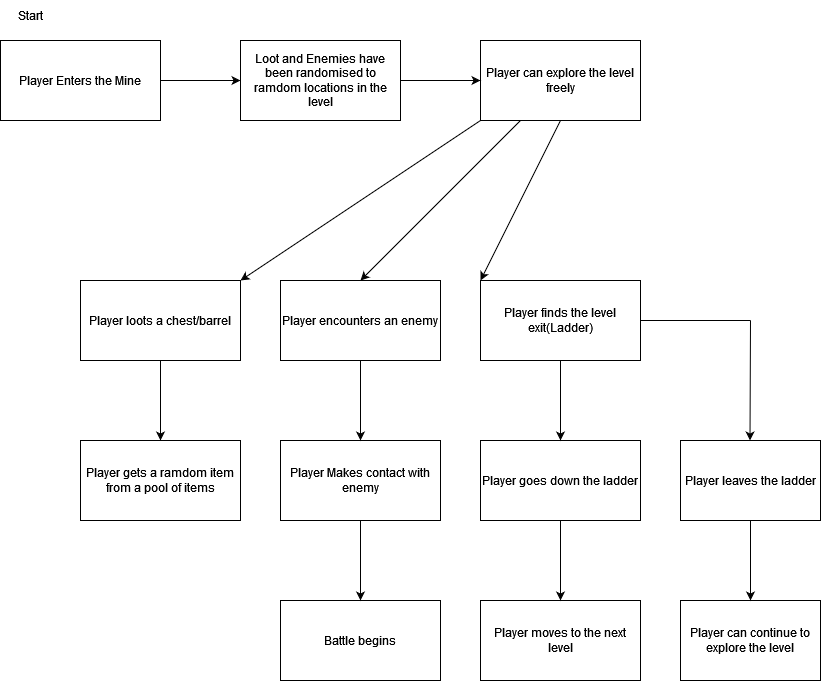

The diagram above was exported from draw.io. Its source (the exported page's mxGraphModel, read from the mxfile embedded in the PNG):
<mxGraphModel dx="2074" dy="1142" grid="1" gridSize="10" guides="1" tooltips="1" connect="1" arrows="1" fold="1" page="1" pageScale="1" pageWidth="827" pageHeight="1169" math="0" shadow="0">
  <root>
    <mxCell id="0" />
    <mxCell id="1" parent="0" />
    <mxCell id="qhueemy-THlVneLe1oPm-1" value="Player Enters the Mine" style="rounded=0;whiteSpace=wrap;html=1;" vertex="1" parent="1">
      <mxGeometry y="80" width="160" height="80" as="geometry" />
    </mxCell>
    <mxCell id="qhueemy-THlVneLe1oPm-2" value="Start" style="text;html=1;align=center;verticalAlign=middle;whiteSpace=wrap;rounded=0;" vertex="1" parent="1">
      <mxGeometry y="40" width="60" height="30" as="geometry" />
    </mxCell>
    <mxCell id="qhueemy-THlVneLe1oPm-3" value="" style="endArrow=classic;html=1;rounded=0;" edge="1" parent="1">
      <mxGeometry width="50" height="50" relative="1" as="geometry">
        <mxPoint x="160" y="120" as="sourcePoint" />
        <mxPoint x="240" y="120" as="targetPoint" />
      </mxGeometry>
    </mxCell>
    <mxCell id="qhueemy-THlVneLe1oPm-4" value="Loot and Enemies have been randomised to ramdom locations in the level" style="rounded=0;whiteSpace=wrap;html=1;" vertex="1" parent="1">
      <mxGeometry x="240" y="80" width="160" height="80" as="geometry" />
    </mxCell>
    <mxCell id="qhueemy-THlVneLe1oPm-5" value="Player can explore the level freely" style="rounded=0;whiteSpace=wrap;html=1;" vertex="1" parent="1">
      <mxGeometry x="480" y="80" width="160" height="80" as="geometry" />
    </mxCell>
    <mxCell id="qhueemy-THlVneLe1oPm-6" value="" style="endArrow=classic;html=1;rounded=0;entryX=0;entryY=0.5;entryDx=0;entryDy=0;" edge="1" parent="1" target="qhueemy-THlVneLe1oPm-5">
      <mxGeometry width="50" height="50" relative="1" as="geometry">
        <mxPoint x="400" y="120" as="sourcePoint" />
        <mxPoint x="450" y="70" as="targetPoint" />
      </mxGeometry>
    </mxCell>
    <mxCell id="qhueemy-THlVneLe1oPm-7" value="" style="endArrow=classic;html=1;rounded=0;" edge="1" parent="1">
      <mxGeometry width="50" height="50" relative="1" as="geometry">
        <mxPoint x="480" y="160" as="sourcePoint" />
        <mxPoint x="240" y="320" as="targetPoint" />
      </mxGeometry>
    </mxCell>
    <mxCell id="qhueemy-THlVneLe1oPm-8" value="Player loots a chest/barrel" style="rounded=0;whiteSpace=wrap;html=1;" vertex="1" parent="1">
      <mxGeometry x="80" y="320" width="160" height="80" as="geometry" />
    </mxCell>
    <mxCell id="qhueemy-THlVneLe1oPm-9" value="" style="endArrow=classic;html=1;rounded=0;" edge="1" parent="1">
      <mxGeometry width="50" height="50" relative="1" as="geometry">
        <mxPoint x="160" y="400" as="sourcePoint" />
        <mxPoint x="160" y="480" as="targetPoint" />
      </mxGeometry>
    </mxCell>
    <mxCell id="qhueemy-THlVneLe1oPm-10" value="Player gets a ramdom item from a pool of items" style="rounded=0;whiteSpace=wrap;html=1;" vertex="1" parent="1">
      <mxGeometry x="80" y="480" width="160" height="80" as="geometry" />
    </mxCell>
    <mxCell id="qhueemy-THlVneLe1oPm-11" value="Player encounters an enemy" style="rounded=0;whiteSpace=wrap;html=1;" vertex="1" parent="1">
      <mxGeometry x="280" y="320" width="160" height="80" as="geometry" />
    </mxCell>
    <mxCell id="qhueemy-THlVneLe1oPm-12" value="" style="endArrow=classic;html=1;rounded=0;entryX=0.5;entryY=0;entryDx=0;entryDy=0;" edge="1" parent="1" target="qhueemy-THlVneLe1oPm-11">
      <mxGeometry width="50" height="50" relative="1" as="geometry">
        <mxPoint x="520" y="160" as="sourcePoint" />
        <mxPoint x="570" y="110" as="targetPoint" />
      </mxGeometry>
    </mxCell>
    <mxCell id="qhueemy-THlVneLe1oPm-13" value="Player Makes contact with enemy" style="rounded=0;whiteSpace=wrap;html=1;" vertex="1" parent="1">
      <mxGeometry x="280" y="480" width="160" height="80" as="geometry" />
    </mxCell>
    <mxCell id="qhueemy-THlVneLe1oPm-14" value="" style="endArrow=classic;html=1;rounded=0;" edge="1" parent="1" target="qhueemy-THlVneLe1oPm-13">
      <mxGeometry width="50" height="50" relative="1" as="geometry">
        <mxPoint x="360" y="400" as="sourcePoint" />
        <mxPoint x="410" y="350" as="targetPoint" />
      </mxGeometry>
    </mxCell>
    <mxCell id="qhueemy-THlVneLe1oPm-15" value="Battle begins" style="rounded=0;whiteSpace=wrap;html=1;" vertex="1" parent="1">
      <mxGeometry x="280" y="640" width="160" height="80" as="geometry" />
    </mxCell>
    <mxCell id="qhueemy-THlVneLe1oPm-16" value="" style="endArrow=classic;html=1;rounded=0;" edge="1" parent="1" target="qhueemy-THlVneLe1oPm-15">
      <mxGeometry width="50" height="50" relative="1" as="geometry">
        <mxPoint x="360" y="560" as="sourcePoint" />
        <mxPoint x="410" y="510" as="targetPoint" />
      </mxGeometry>
    </mxCell>
    <mxCell id="qhueemy-THlVneLe1oPm-17" value="Player finds the level exit(Ladder)" style="rounded=0;whiteSpace=wrap;html=1;" vertex="1" parent="1">
      <mxGeometry x="480" y="320" width="160" height="80" as="geometry" />
    </mxCell>
    <mxCell id="qhueemy-THlVneLe1oPm-18" value="" style="endArrow=classic;html=1;rounded=0;entryX=0;entryY=0;entryDx=0;entryDy=0;" edge="1" parent="1" target="qhueemy-THlVneLe1oPm-17">
      <mxGeometry width="50" height="50" relative="1" as="geometry">
        <mxPoint x="560" y="160" as="sourcePoint" />
        <mxPoint x="610" y="110" as="targetPoint" />
      </mxGeometry>
    </mxCell>
    <mxCell id="qhueemy-THlVneLe1oPm-19" value="Player goes down the ladder" style="rounded=0;whiteSpace=wrap;html=1;" vertex="1" parent="1">
      <mxGeometry x="480" y="480" width="160" height="80" as="geometry" />
    </mxCell>
    <mxCell id="qhueemy-THlVneLe1oPm-20" value="Player leaves the ladder" style="rounded=0;whiteSpace=wrap;html=1;" vertex="1" parent="1">
      <mxGeometry x="680" y="480" width="140" height="80" as="geometry" />
    </mxCell>
    <mxCell id="qhueemy-THlVneLe1oPm-21" value="Player moves to the next level" style="rounded=0;whiteSpace=wrap;html=1;" vertex="1" parent="1">
      <mxGeometry x="480" y="640" width="160" height="80" as="geometry" />
    </mxCell>
    <mxCell id="qhueemy-THlVneLe1oPm-22" value="Player can continue to explore the level" style="rounded=0;whiteSpace=wrap;html=1;" vertex="1" parent="1">
      <mxGeometry x="680" y="640" width="140" height="80" as="geometry" />
    </mxCell>
    <mxCell id="qhueemy-THlVneLe1oPm-23" value="" style="endArrow=classic;html=1;rounded=0;entryX=0.5;entryY=0;entryDx=0;entryDy=0;" edge="1" parent="1" target="qhueemy-THlVneLe1oPm-19">
      <mxGeometry width="50" height="50" relative="1" as="geometry">
        <mxPoint x="560" y="400" as="sourcePoint" />
        <mxPoint x="610" y="350" as="targetPoint" />
      </mxGeometry>
    </mxCell>
    <mxCell id="qhueemy-THlVneLe1oPm-24" value="" style="endArrow=classic;html=1;rounded=0;" edge="1" parent="1">
      <mxGeometry width="50" height="50" relative="1" as="geometry">
        <mxPoint x="750" y="360" as="sourcePoint" />
        <mxPoint x="749.5" y="480" as="targetPoint" />
      </mxGeometry>
    </mxCell>
    <mxCell id="qhueemy-THlVneLe1oPm-25" value="" style="endArrow=none;html=1;rounded=0;" edge="1" parent="1">
      <mxGeometry width="50" height="50" relative="1" as="geometry">
        <mxPoint x="640" y="360" as="sourcePoint" />
        <mxPoint x="750" y="360" as="targetPoint" />
      </mxGeometry>
    </mxCell>
    <mxCell id="qhueemy-THlVneLe1oPm-26" value="" style="endArrow=classic;html=1;rounded=0;entryX=0.5;entryY=0;entryDx=0;entryDy=0;" edge="1" parent="1" target="qhueemy-THlVneLe1oPm-22">
      <mxGeometry width="50" height="50" relative="1" as="geometry">
        <mxPoint x="750" y="560" as="sourcePoint" />
        <mxPoint x="800" y="510" as="targetPoint" />
      </mxGeometry>
    </mxCell>
    <mxCell id="qhueemy-THlVneLe1oPm-27" value="" style="endArrow=classic;html=1;rounded=0;entryX=0.5;entryY=0;entryDx=0;entryDy=0;" edge="1" parent="1" target="qhueemy-THlVneLe1oPm-21">
      <mxGeometry width="50" height="50" relative="1" as="geometry">
        <mxPoint x="560" y="560" as="sourcePoint" />
        <mxPoint x="610" y="510" as="targetPoint" />
      </mxGeometry>
    </mxCell>
  </root>
</mxGraphModel>